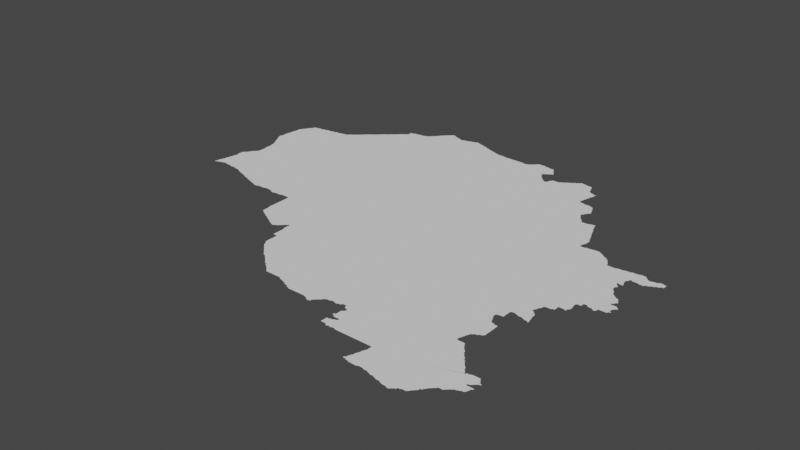 # Source: mosul.blend  (saved by Blender 3.3.6; exported with 4.5.12 LTS)
import bpy
from mathutils import Matrix  # noqa: F401  (used for matrix-valued properties, if any)

bpy.ops.wm.read_factory_settings(use_empty=True)
scene = bpy.context.scene
scene.name = 'Scene'

# ---- collections
col_collection = bpy.data.collections.new('Collection'); scene.collection.children.link(col_collection)

# ---- node groups
ng_auto_smooth = bpy.data.node_groups.new('Auto Smooth', 'GeometryNodeTree')
_s = ng_auto_smooth.interface.new_socket(name='Geometry', in_out='OUTPUT', socket_type='NodeSocketGeometry')
_s = ng_auto_smooth.interface.new_socket(name='Geometry', in_out='INPUT', socket_type='NodeSocketGeometry')
_s = ng_auto_smooth.interface.new_socket(name='Angle', in_out='INPUT', socket_type='NodeSocketFloat')
_s.subtype = 'ANGLE'
_s.min_value = 0.0
_s.max_value = 3.142
ng_auto_smooth.is_modifier = True
_N = ng_auto_smooth.nodes; _L = ng_auto_smooth.links
n0 = _N.new('NodeGroupOutput'); n0.name = 'Group Output'; n0.location = (480, -100)
n1 = _N.new('NodeGroupInput'); n1.name = 'Group Input'; n1.location = (-420, -300)
n2 = _N.new('NodeGroupInput'); n2.name = 'Group Input.001'; n2.location = (-60, -100)
n3 = _N.new('GeometryNodeSetShadeSmooth'); n3.name = 'Set Shade Smooth'; n3.location = (120, -100)
n3.domain = 'EDGE'
n4 = _N.new('GeometryNodeSetShadeSmooth'); n4.name = 'Set Shade Smooth.001'; n4.location = (300, -100)
n5 = _N.new('GeometryNodeInputMeshEdgeAngle'); n5.name = 'Edge Angle'; n5.location = (-420, -220)
n6 = _N.new('GeometryNodeInputEdgeSmooth'); n6.name = 'Is Edge Smooth'; n6.location = (-60, -160)
n7 = _N.new('GeometryNodeInputShadeSmooth'); n7.name = 'Is Face Smooth'; n7.location = (-240, -340)
n8 = _N.new('FunctionNodeBooleanMath'); n8.name = 'Boolean Math'; n8.location = (-60, -220)
n9 = _N.new('FunctionNodeCompare'); n9.name = 'Compare'; n9.location = (-240, -180)
n9.operation = 'LESS_EQUAL'
_L.new(n5.outputs[0], n9.inputs[0])
_L.new(n4.outputs[0], n0.inputs[0])
_L.new(n1.outputs[1], n9.inputs[1])
_L.new(n9.outputs[0], n8.inputs[0])
_L.new(n7.outputs[0], n8.inputs[1])
_L.new(n2.outputs[0], n3.inputs[0])
_L.new(n6.outputs[0], n3.inputs[1])
_L.new(n3.outputs[0], n4.inputs[0])
_L.new(n8.outputs[0], n3.inputs[2])
n0.is_active_output = True

# ---- world
world_world = bpy.data.worlds.new('World'); scene.world = world_world
world_world.use_nodes = True; world_world.node_tree.nodes.clear()
_N = world_world.node_tree.nodes; _L = world_world.node_tree.links
n0 = _N.new('ShaderNodeOutputWorld'); n0.name = 'World Output'; n0.location = (300, 300)
n1 = _N.new('ShaderNodeBackground'); n1.name = 'Background'; n1.location = (10, 300)
n1.inputs[0].default_value = (0.05088, 0.05088, 0.05088, 1.0)
_L.new(n1.outputs[0], n0.inputs[0])
n0.is_active_output = True
world_world.color = (0.05088, 0.05088, 0.05088)
world_world.use_sun_shadow = False
world_world.sun_shadow_jitter_overblur = 0.0

# ---- meshes
me_mesh = bpy.data.meshes.new('Mesh')
me_mesh.from_pydata([(41.22, 35.11, -6.68e-08), (41.22, 35.13, -5.327e-08), (41.23, 35.11, -8.48e-08), (41.23, 35.13, -9.77e-08), (41.23, 35.17, -1.027e-07), (41.24, 35.19, -8.157e-08), (41.25, 35.12, -6.972e-08), (41.23, 35.15, -1.125e-07), (41.26, 35.12, -4.162e-08), (41.27, 35.13, -9.339e-08), (41.24, 35.21, -6.049e-08), (41.25, 35.21, -9.926e-08), (41.25, 35.23, -9.241e-08), (41.25, 35.25, -8.874e-08), (41.26, 35.29, -6.784e-08), (41.26, 35.3, -4.162e-08), (41.26, 35.45, -4.162e-08), (41.36, 35.27, -9.988e-08), (41.26, 35.27, -9.275e-08), (41.27, 35.31, -9.349e-08), (41.27, 35.33, -9.181e-08), (41.27, 35.35, -9.444e-08), (41.28, 35.37, -9.143e-08), (41.28, 35.39, -7.425e-08), (41.27, 35.41, -8.564e-08), (41.27, 35.43, -8.934e-08), (41.27, 35.45, -8.802e-08), (41.27, 35.45, -8.679e-08), (41.27, 35.47, -9.018e-08), (41.28, 35.48, -3.329e-08), (41.26, 36.06, -6.237e-08), (41.26, 36.07, -7.138e-08), (41.26, 36.09, -4.786e-08), (41.28, 36.02, -4.162e-08), (41.27, 36.03, -8.731e-08), (41.27, 36.05, -9.317e-08), (41.27, 36.11, -9.309e-08), (41.27, 36.19, -9.147e-08), (41.28, 36.21, -8.359e-08), (41.28, 36.23, -7.816e-08), (41.28, 36.27, -4.756e-08), (41.29, 35.13, -8.723e-08), (41.31, 35.14, -8.016e-08), (41.33, 35.14, -5.327e-08), (41.33, 35.15, -9.878e-08), (41.35, 35.15, -9.175e-08), (41.37, 35.14, -4.661e-08), (41.37, 35.15, -9.692e-08), (41.39, 35.14, -6.73e-08), (41.41, 35.14, -8.571e-08), (41.43, 35.14, -9.373e-08), (41.45, 35.13, -9.299e-08), (41.49, 35.13, -9.165e-08), (41.51, 35.13, -9.531e-08), (41.53, 35.12, -4.786e-08), (41.53, 35.13, -9.926e-08), (41.55, 35.12, -7.938e-08), (41.57, 35.12, -8.334e-08), (41.59, 35.11, -9.299e-08), (41.29, 35.49, -8.587e-08), (41.3, 35.5, -7.277e-08), (41.31, 35.51, -9.294e-08), (41.33, 35.53, -9.531e-08), (41.39, 35.61, -9.976e-08), (41.32, 35.53, -7.025e-08), (41.33, 35.55, -7.991e-08), (41.34, 35.56, -4.162e-08), (41.35, 35.57, -9.413e-08), (41.36, 35.58, -6.193e-08), (41.37, 35.59, -9.492e-08), (41.38, 35.61, -7.192e-08), (41.38, 35.71, -6.828e-08), (41.38, 35.73, -5.427e-08), (41.38, 35.75, -7.491e-08), (41.38, 35.77, -8.451e-08), (41.38, 35.79, -9.669e-08), (41.38, 35.81, -8.74e-08), (41.37, 35.83, -8.721e-08), (41.39, 35.63, -9.711e-08), (41.39, 35.65, -9.404e-08), (41.39, 35.67, -9.215e-08), (41.39, 35.69, -9.364e-08), (41.39, 35.71, -9.77e-08), (41.3, 35.98, -4.162e-08), (41.3, 35.99, -7.6e-08), (41.29, 36.01, -9.11e-08), (41.27, 36.09, -9.939e-08), (41.32, 35.94, -3.329e-08), (41.32, 35.95, -8.683e-08), (41.31, 35.97, -8.945e-08), (41.34, 35.91, -7.058e-08), (41.33, 35.93, -8.74e-08), (41.36, 35.87, -8.866e-08), (41.35, 35.89, -8.761e-08), (41.35, 35.91, -9.926e-08), (41.37, 35.85, -9.183e-08), (41.37, 35.87, -9.699e-08), (41.28, 36.25, -8.795e-08), (41.29, 36.27, -9.951e-08), (41.29, 36.29, -9.224e-08), (41.29, 36.33, -9.156e-08), (41.29, 36.35, -8.738e-08), (41.3, 36.37, -6.95e-08), (41.31, 36.37, -9.528e-08), (41.31, 36.39, -8.144e-08), (41.32, 36.4, -4.217e-08), (41.33, 36.41, -8.683e-08), (41.34, 36.43, -7.01e-08), (41.35, 36.43, -9.76e-08), (41.35, 36.45, -8.282e-08), (41.36, 36.46, -4.412e-08), (41.4, 36.41, -9.988e-08), (41.37, 36.47, -9.182e-08), (41.39, 36.49, -9.642e-08), (41.64, 36.43, -9.988e-08), (41.38, 36.49, -6.869e-08), (41.39, 36.51, -8.282e-08), (41.4, 36.52, -8.435e-08), (41.41, 36.52, -7.14e-08), (41.43, 36.52, -8.862e-08), (41.45, 36.53, -8.788e-08), (41.47, 36.53, -8.963e-08), (41.49, 36.53, -9.759e-08), (41.51, 36.53, -9.77e-08), (41.51, 36.54, -4.717e-08), (41.53, 36.54, -7.14e-08), (41.55, 36.54, -8.359e-08), (41.57, 36.55, -8.788e-08), (41.59, 36.55, -8.963e-08), (41.61, 35.1, -6.564e-08), (41.61, 35.11, -9.395e-08), (41.63, 35.09, -8.49e-08), (41.66, 35.08, -4.162e-08), (41.65, 35.09, -9.819e-08), (41.67, 35.08, -8.017e-08), (41.69, 35.07, -8.694e-08), (41.72, 35.06, -4.528e-08), (41.71, 35.07, -9.33e-08), (41.73, 35.06, -7.88e-08), (41.75, 35.05, -9.217e-08), (42.48, 35.7, -9.286e-08), (41.77, 35.04, -5.693e-08), (41.77, 35.05, -9.687e-08), (41.79, 35.03, -9.027e-08), (41.81, 35.03, -8.99e-08), (41.83, 35.02, -6.68e-08), (41.83, 35.03, -9.828e-08), (41.85, 35.01, -8.565e-08), (41.88, 35.0, -4.162e-08), (41.87, 35.01, -9.874e-08), (41.89, 35.0, -9.39e-08), (41.91, 34.99, -9.135e-08), (41.61, 36.55, -9.575e-08), (41.63, 36.55, -9.77e-08), (41.63, 36.56, -4.717e-08), (41.65, 36.56, -7.14e-08), (41.67, 36.56, -8.359e-08), (41.69, 36.57, -9.177e-08), (41.71, 36.57, -8.963e-08), (41.73, 36.57, -9.228e-08), (41.75, 36.57, -9.77e-08), (41.75, 36.58, -4.717e-08), (41.77, 36.58, -7.782e-08), (41.79, 36.58, -8.359e-08), (41.81, 36.59, -8.788e-08), (41.83, 36.59, -9.296e-08), (41.84, 36.6, -7.339e-08), (41.85, 36.61, -8.5e-08), (41.86, 36.62, -3.329e-08), (41.87, 36.63, -9.174e-08), (41.89, 36.63, -9.926e-08), (41.89, 36.65, -7.698e-08), (41.91, 36.65, -9.76e-08), (41.91, 36.66, -7.391e-08), (41.94, 34.98, -5.375e-08), (41.93, 34.99, -9.597e-08), (41.95, 34.98, -8.599e-08), (41.97, 34.97, -9.252e-08), (41.99, 34.96, -5.993e-08), (41.99, 34.97, -9.848e-08), (42.01, 34.96, -7.816e-08), (42.05, 34.97, -1.006e-07), (42.03, 34.96, -6.48e-08), (42.04, 34.96, -4.578e-08), (42.07, 34.97, -9.306e-08), (42.11, 34.97, -8.902e-08), (42.13, 34.97, -8.647e-08), (42.15, 34.98, -8.164e-08), (42.17, 34.98, -7.997e-08), (42.19, 34.98, -6.81e-08), (42.21, 34.98, -9.317e-08), (42.23, 34.97, -8.953e-08), (41.93, 36.67, -9.47e-08), (41.93, 36.68, -6.796e-08), (41.95, 36.69, -9.399e-08), (41.96, 36.7, -6.023e-08), (41.97, 36.71, -9.083e-08), (41.98, 36.72, -7.286e-08), (41.99, 36.73, -8.791e-08), (42.0, 36.74, -4.217e-08), (42.03, 36.77, -7.894e-08), (42.01, 36.75, -9.879e-08), (42.05, 36.77, -9.926e-08), (42.05, 36.79, -7.382e-08), (42.07, 36.79, -9.523e-08), (42.08, 36.81, -7.135e-08), (42.09, 36.81, -9.492e-08), (42.1, 36.82, -6.703e-08), (42.11, 36.83, -9.282e-08), (42.12, 36.84, -6.326e-08), (42.13, 36.85, -8.928e-08), (42.14, 36.86, -5.527e-08), (42.15, 36.87, -8.5e-08), (42.16, 36.88, -3.329e-08), (42.17, 36.89, -8.094e-08), (42.19, 36.89, -9.926e-08), (42.19, 36.91, -7.698e-08), (42.21, 36.91, -9.847e-08), (42.21, 36.92, -7.391e-08), (42.23, 36.94, -6.796e-08), (42.5, 34.68, -4.162e-08), (42.5, 34.95, -7.459e-08), (42.51, 34.59, -8.435e-08), (42.51, 34.61, -9.364e-08), (42.51, 34.67, -9.53e-08), (42.53, 34.58, -7.068e-08), (42.53, 34.59, -9.827e-08), (42.55, 34.57, -8.684e-08), (42.25, 34.96, -6.904e-08), (42.25, 34.97, -9.673e-08), (42.27, 34.95, -8.694e-08), (42.29, 34.95, -8.99e-08), (42.31, 34.96, -9.166e-08), (42.33, 34.96, -8.723e-08), (42.35, 34.96, -7.583e-08), (42.39, 34.96, -4.756e-08), (42.39, 34.97, -9.848e-08), (42.41, 34.97, -9.276e-08), (42.43, 34.97, -9.275e-08), (42.45, 34.97, -9.058e-08), (42.47, 34.97, -8.928e-08), (42.49, 34.97, -9.106e-08), (42.23, 36.93, -9.608e-08), (42.25, 36.95, -9.399e-08), (42.26, 36.96, -6.023e-08), (42.27, 36.97, -9.083e-08), (42.28, 36.98, -5.327e-08), (42.29, 36.99, -8.791e-08), (42.3, 37.0, -4.217e-08), (42.31, 37.01, -8.368e-08), (42.32, 37.02, -6.054e-08), (42.33, 37.03, -7.894e-08), (42.35, 37.03, -9.926e-08), (42.35, 37.05, -7.382e-08), (42.37, 37.05, -9.848e-08), (42.37, 37.07, -9.581e-08), (42.37, 37.09, -9.364e-08), (42.37, 37.11, -8.559e-08), (42.39, 37.11, -9.526e-08), (42.41, 37.11, -9.926e-08), (42.45, 37.12, -8.961e-08), (42.49, 37.13, -9.883e-08), (42.51, 37.13, -9.388e-08), (42.41, 37.12, -4.735e-08), (42.43, 37.12, -7.454e-08), (42.53, 37.13, -9.458e-08), (42.54, 37.14, -4.162e-08), (42.55, 37.14, -6.924e-08), (42.57, 34.56, -7.753e-08), (42.6, 34.54, -4.412e-08), (42.59, 34.55, -1.225e-07), (42.61, 34.53, -8.641e-08), (42.64, 34.52, -5.28e-08), (42.63, 34.53, -9.419e-08), (42.65, 34.51, -8.848e-08), (42.67, 34.5, -6.409e-08), (42.67, 34.51, -9.176e-08), (42.69, 34.49, -8.536e-08), (42.71, 34.48, -8.343e-08), (42.71, 34.49, -9.848e-08), (42.73, 34.47, -9.146e-08), (42.75, 34.46, -7.803e-08), (42.78, 34.44, -4.162e-08), (42.77, 34.45, -9.095e-08), (42.79, 34.44, -7.713e-08), (42.83, 34.45, -1.046e-07), (42.81, 34.43, -8.909e-08), (42.83, 34.44, -7.166e-08), (42.85, 34.45, -7.073e-08), (42.86, 34.46, -3.329e-08), (42.87, 34.47, -8.403e-08), (42.89, 34.49, -8.875e-08), (42.57, 37.15, -7.787e-08), (42.59, 37.15, -9.292e-08), (42.59, 37.17, -7.468e-08), (42.61, 37.17, -9.76e-08), (42.61, 37.19, -7.55e-08), (42.63, 37.19, -9.571e-08), (42.63, 37.21, -7.732e-08), (42.65, 37.21, -9.926e-08), (42.65, 37.23, -7.732e-08), (42.67, 37.23, -9.425e-08), (42.67, 37.25, -7.948e-08), (42.69, 37.27, -8.161e-08), (42.7, 37.28, -3.329e-08), (42.71, 37.29, -9.076e-08), (42.72, 37.3, -3.329e-08), (42.73, 37.31, -8.403e-08), (42.74, 37.32, -4.217e-08), (42.75, 37.33, -8.602e-08), (42.76, 37.34, -4.217e-08), (42.78, 37.36, -4.217e-08), (42.89, 37.33, -1.064e-07), (42.77, 37.35, -9.786e-08), (42.79, 37.37, -8.569e-08), (42.81, 37.37, -8.45e-08), (42.85, 37.35, -9.28e-08), (42.83, 37.35, -9.848e-08), (42.83, 37.36, -6.3e-08), (42.88, 37.34, -7.223e-08), (42.87, 37.34, -8.025e-08), (43.02, 34.14, -4.412e-08), (43.01, 34.15, -8.406e-08), (43.01, 34.17, -9.174e-08), (43.01, 34.19, -9.275e-08), (43.01, 34.21, -9.783e-08), (43.01, 34.23, -9.352e-08), (43.04, 34.1, -6.402e-08), (43.04, 34.11, -7.485e-08), (43.03, 34.13, -9.196e-08), (43.06, 34.08, -6.646e-08), (43.05, 34.09, -8.161e-08), (43.08, 34.06, -4.217e-08), (43.07, 34.07, -8.469e-08), (43.1, 34.04, -7.197e-08), (43.09, 34.05, -8.602e-08), (43.12, 34.02, -7.643e-08), (43.11, 34.03, -9.735e-08), (43.14, 34.0, -5.28e-08), (43.13, 34.01, -9.916e-08), (43.16, 33.98, -4.217e-08), (43.15, 33.99, -9.45e-08), (43.18, 33.96, -6.521e-08), (43.17, 33.97, -8.551e-08), (43.19, 33.95, -7.814e-08), (42.88, 34.48, -4.217e-08), (42.9, 34.5, -7.751e-08), (42.91, 34.51, -9.317e-08), (42.93, 34.52, -6.973e-08), (42.93, 34.53, -9.677e-08), (42.96, 34.3, -4.426e-08), (42.96, 34.31, -7.454e-08), (42.96, 34.33, -8.871e-08), (42.96, 34.37, -8.334e-08), (42.96, 34.39, -8.898e-08), (42.96, 34.43, -8.74e-08), (42.95, 34.45, -9.18e-08), (42.95, 34.47, -9.289e-08), (42.95, 34.49, -8.99e-08), (42.95, 34.51, -8.975e-08), (42.95, 34.53, -9.328e-08), (43.18, 34.36, -9.988e-08), (42.99, 34.3, -4.994e-08), (43.01, 34.29, -9.388e-08), (42.91, 37.33, -8.694e-08), (42.94, 37.32, -8.115e-08), (42.93, 37.32, -7.142e-08), (42.94, 37.31, -9.21e-08), (42.96, 37.31, -9.114e-08), (42.96, 37.32, -4.162e-08), (42.97, 37.32, -7.92e-08), (42.99, 37.33, -8.979e-08), (43.01, 37.33, -9.393e-08), (43.03, 37.33, -9.926e-08), (43.03, 37.34, -5.916e-08), (43.05, 37.34, -8.69e-08), (43.09, 37.35, -9.632e-08), (43.07, 37.35, -8.894e-08), (43.1, 37.36, -5.375e-08), (43.11, 37.36, -9.334e-08), (43.13, 37.37, -8.751e-08), (43.15, 37.37, -8.983e-08), (43.17, 37.36, -8.02e-08), (43.19, 37.35, -9.517e-08), (43.18, 37.36, -5.438e-08), (43.24, 33.92, -6.597e-08), (43.26, 33.9, -6.126e-08), (43.25, 33.91, -9.069e-08), (43.28, 33.88, -7.16e-08), (43.27, 33.89, -9.033e-08), (43.29, 33.87, -7.304e-08), (43.31, 33.85, -7.948e-08), (43.33, 33.83, -7.382e-08), (43.33, 33.85, -9.591e-08), (43.35, 33.82, -7.132e-08), (43.35, 33.83, -9.677e-08), (43.38, 33.8, -8.78e-08), (43.37, 33.81, -9.368e-08), (43.4, 33.78, -5.327e-08), (43.39, 33.79, -9.083e-08), (43.42, 33.76, -4.162e-08), (43.41, 33.77, -8.743e-08), (43.43, 33.75, -8.621e-08), (43.45, 33.75, -9.168e-08), (43.57, 33.75, -8.989e-08), (43.21, 33.94, -7.391e-08), (43.21, 33.95, -9.912e-08), (43.23, 33.93, -9.587e-08), (43.21, 37.35, -8.777e-08), (43.24, 37.34, -7.082e-08), (43.23, 37.34, -7.513e-08), (43.25, 37.33, -9.339e-08), (43.27, 37.33, -8.667e-08), (43.31, 37.31, -9.662e-08), (43.3, 37.32, -6.458e-08), (43.29, 37.32, -6.825e-08), (43.35, 37.29, -9.804e-08), (43.35, 37.3, -7.558e-08), (43.37, 37.29, -9.089e-08), (43.39, 37.28, -8.152e-08), (43.41, 37.27, -9.681e-08), (43.41, 37.28, -5.845e-08), (43.43, 37.27, -8.579e-08), (43.45, 37.26, -7.88e-08), (43.47, 37.25, -9.518e-08), (43.46, 37.26, -4.528e-08), (43.51, 37.24, -9.416e-08), (43.49, 37.25, -8.694e-08), (43.59, 33.75, -9.271e-08), (43.61, 33.74, -6.3e-08), (43.61, 33.75, -9.848e-08), (43.63, 33.73, -8.529e-08), (43.66, 33.72, -4.412e-08), (43.65, 33.73, -9.753e-08), (43.67, 33.72, -8.025e-08), (43.69, 33.71, -8.953e-08), (43.71, 33.7, -6.733e-08), (43.71, 33.71, -9.607e-08), (43.73, 33.69, -8.723e-08), (43.76, 33.68, -5.951e-08), (43.75, 33.69, -9.603e-08), (44.19, 34.01, -9.988e-08), (43.77, 33.67, -8.734e-08), (43.8, 33.66, -6.397e-08), (43.79, 33.67, -9.221e-08), (43.99, 33.66, -8.84e-08), (43.53, 37.24, -8.899e-08), (43.55, 37.24, -6.712e-08), (43.6, 37.24, -4.708e-08), (43.61, 37.23, -9.437e-08), (43.65, 37.23, -9.539e-08), (43.67, 37.23, -9.215e-08), (43.69, 37.23, -9.275e-08), (43.71, 37.23, -9.275e-08), (43.73, 37.23, -9.128e-08), (43.95, 37.18, -9.988e-08), (43.75, 37.23, -9.434e-08), (43.77, 37.23, -9.156e-08), (43.79, 37.23, -9.018e-08), (43.81, 37.23, -9.241e-08), (44.03, 33.65, -9.917e-08), (44.01, 33.65, -7.877e-08), (44.03, 33.64, -6.95e-08), (44.06, 33.62, -4.162e-08), (44.05, 33.63, -8.978e-08), (44.06, 33.62, -4.162e-08), (44.07, 33.63, -1.164e-07), (44.09, 33.65, -8.289e-08), (44.09, 33.63, -7.741e-08), (44.09, 33.64, -7.741e-08), (44.09, 33.63, -4.162e-08), (44.09, 33.63, -3.329e-08), (44.08, 33.63, -4.439e-08), (44.1, 33.66, -4.162e-08), (44.11, 33.67, -8.791e-08), (44.12, 33.68, -6.326e-08), (44.13, 33.69, -9.306e-08), (44.15, 33.7, -7.025e-08), (44.15, 33.71, -9.597e-08), (44.1, 36.98, -9.988e-08), (44.19, 37.07, -9.829e-08), (43.85, 37.23, -8.99e-08), (43.87, 37.22, -8.606e-08), (43.91, 37.23, -8.529e-08), (43.93, 37.23, -9.466e-08), (43.93, 37.24, -7.166e-08), (43.95, 37.25, -9.492e-08), (43.96, 37.26, -6.354e-08), (43.97, 37.27, -9.031e-08), (43.98, 37.28, -5.327e-08), (43.99, 37.29, -8.616e-08), (44.01, 37.31, -7.948e-08), (44.03, 37.31, -9.707e-08), (44.03, 37.31, -9.427e-08), (44.03, 37.32, -4.578e-08), (44.03, 37.32, -4.439e-08), (44.05, 37.31, -9.241e-08), (44.07, 37.31, -9.094e-08), (44.09, 37.31, -8.707e-08), (44.11, 37.3, -9.33e-08), (44.13, 37.3, -7.14e-08), (44.15, 37.29, -9.834e-08), (44.15, 37.3, -4.717e-08), (44.38, 33.45, -4.162e-08), (44.38, 33.45, -3.329e-08), (44.4, 33.45, -9.759e-08), (44.39, 33.45, -8.802e-08), (44.39, 33.47, -9.364e-08), (44.39, 33.49, -9.881e-08), (44.39, 33.51, -9.174e-08), (44.39, 33.52, -5.327e-08), (44.39, 33.59, -8.061e-08), (44.41, 33.45, -9.512e-08), (44.41, 33.52, -7.852e-08), (44.42, 33.57, -6.712e-08), (44.41, 33.59, -9.597e-08), (44.43, 33.45, -9.486e-08), (44.43, 33.53, -8.707e-08), (44.43, 33.57, -1.017e-07), (44.46, 33.43, -6.049e-08), (44.45, 33.45, -9.15e-08), (44.45, 33.53, -9.106e-08), (44.46, 33.54, -3.329e-08), (44.45, 33.57, -9.018e-08), (44.47, 33.43, -8.684e-08), (44.47, 33.54, -7.753e-08), (44.47, 33.57, -8.788e-08), (44.16, 33.72, -5.375e-08), (44.17, 33.73, -8.176e-08), (44.19, 33.74, -8.658e-08), (44.21, 33.74, -8.769e-08), (44.23, 33.74, -5.76e-08), (44.23, 33.75, -9.848e-08), (44.25, 33.75, -9.202e-08), (44.28, 33.74, -3.329e-08), (44.27, 33.75, -9.269e-08), (44.29, 33.74, -5.716e-08), (44.3, 33.74, -4.162e-08), (44.31, 33.75, -9.208e-08), (44.33, 33.75, -8.092e-08), (44.34, 33.76, -5.438e-08), (44.35, 33.77, -9.643e-08), (44.37, 33.77, -9.588e-08), (44.39, 33.61, -8.253e-08), (44.4, 33.74, -6.538e-08), (44.39, 33.75, -9.021e-08), (44.39, 33.77, -9.527e-08), (44.41, 33.61, -9.682e-08), (44.41, 33.63, -9.228e-08), (44.41, 33.65, -9.364e-08), (44.41, 33.67, -9.364e-08), (44.41, 33.68, -7.76e-08), (44.41, 33.73, -8.565e-08), (44.67, 33.77, -9.988e-08), (44.44, 33.71, -9.028e-08), (44.43, 33.73, -9.443e-08), (44.43, 33.69, -9.489e-08), (44.66, 36.94, -9.988e-08), (44.17, 37.1, -9.293e-08), (44.17, 37.11, -8.761e-08), (44.21, 37.05, -9.032e-08), (44.19, 37.09, -8.282e-08), (44.18, 37.1, -4.412e-08), (44.18, 37.12, -5.28e-08), (44.2, 37.07, -6.95e-08), (44.25, 37.01, -9.539e-08), (44.24, 37.02, -7.021e-08), (44.23, 37.03, -8.088e-08), (44.22, 37.04, -4.162e-08), (44.29, 36.97, -9.94e-08), (44.27, 36.99, -9.41e-08), (44.26, 37.0, -6.326e-08), (44.29, 36.98, -7.283e-08), (44.31, 36.97, -9.472e-08), (44.32, 36.99, -7.311e-08), (44.33, 36.99, -9.669e-08), (44.33, 37.01, -8.737e-08), (44.34, 37.03, -6.249e-08), (44.35, 37.03, -9.681e-08), (44.35, 37.05, -8.061e-08), (44.37, 37.05, -9.325e-08), (44.41, 37.05, -9.89e-08), (44.43, 37.05, -9.294e-08), (44.44, 37.06, -4.412e-08), (44.45, 37.07, -8.522e-08), (44.47, 37.07, -9.848e-08), (44.47, 37.08, -7.166e-08), (44.17, 37.29, -9.215e-08), (44.19, 37.13, -9.306e-08), (44.23, 37.25, -9.678e-08), (44.19, 37.29, -9.127e-08), (44.21, 37.14, -7.311e-08), (44.21, 37.15, -9.926e-08), (44.22, 37.27, -8.358e-08), (44.21, 37.29, -8.268e-08), (44.23, 37.15, -8.113e-08), (44.22, 37.28, -3.329e-08), (44.24, 37.16, -5.868e-08), (44.25, 37.17, -9.41e-08), (44.25, 37.21, -1.004e-07), (44.25, 37.23, -8.566e-08), (44.24, 37.24, -5.868e-08), (44.27, 37.18, -7.46e-08), (44.27, 37.19, -9.223e-08), (44.26, 37.21, -7.311e-08), (44.28, 37.18, -3.329e-08), (44.28, 37.18, -4.395e-08), (44.49, 33.44, -6.738e-08), (44.56, 33.59, -9.988e-08), (44.49, 33.55, -9.876e-08), (44.49, 33.57, -9.4e-08), (44.51, 33.43, -8.87e-08), (44.53, 33.44, -8.334e-08), (44.55, 33.44, -7.547e-08), (44.57, 33.43, -8.523e-08), (44.59, 33.43, -9.613e-08), (44.81, 33.43, -8.99e-08), (44.62, 35.04, -8.759e-08), (45.43, 35.7, -9.988e-08), (45.14, 36.13, -9.988e-08), (44.89, 36.57, -9.988e-08), (44.49, 37.09, -9.173e-08), (44.5, 37.1, -5.527e-08), (44.51, 37.11, -8.269e-08), (44.53, 37.11, -9.694e-08), (44.77, 37.13, -9.913e-08), (44.78, 37.11, -9.398e-08), (44.79, 37.07, -9.32e-08), (44.8, 37.06, -7.202e-08), (44.79, 37.09, -8.738e-08), (44.53, 37.12, -7.166e-08), (44.55, 37.13, -9.21e-08), (44.56, 37.14, -5.527e-08), (44.57, 37.15, -8.269e-08), (44.59, 37.15, -9.848e-08), (44.59, 37.16, -7.166e-08), (44.61, 37.17, -9.687e-08), (44.62, 37.18, -7.494e-08), (44.63, 37.19, -8.147e-08), (44.65, 37.18, -8.515e-08), (44.69, 37.17, -9.678e-08), (44.67, 37.18, -6.784e-08), (44.69, 37.18, -4.661e-08), (44.71, 37.17, -9.104e-08), (44.73, 37.17, -8.975e-08), (44.76, 37.16, -7.886e-08), (44.75, 37.17, -8.685e-08), (44.77, 37.15, -8.49e-08), (44.78, 37.12, -3.329e-08), (44.89, 33.17, -7.945e-08), (44.9, 33.19, -7.311e-08), (44.91, 33.17, -9.104e-08), (44.91, 33.19, -9.6e-08), (44.91, 33.21, -8.761e-08), (44.92, 33.23, -6.825e-08), (44.93, 33.16, -5.76e-08), (44.93, 33.17, -9.848e-08), (44.92, 33.24, -5.954e-08), (44.93, 33.25, -9.136e-08), (44.93, 33.27, -8.597e-08), (44.95, 33.16, -8.016e-08), (45.01, 33.15, -1.059e-07), (44.97, 33.15, -8.768e-08), (44.99, 33.15, -9.104e-08), (45.03, 33.15, -9.094e-08), (45.05, 33.15, -8.768e-08), (45.07, 33.16, -9.449e-08), (45.09, 33.16, -7.816e-08), (45.11, 33.16, -7.708e-08), (44.83, 33.43, -9.304e-08), (44.85, 33.43, -9.156e-08), (45.25, 33.43, -1.009e-07), (44.94, 33.29, -6.972e-08), (44.94, 33.3, -3.329e-08), (44.95, 33.31, -9.439e-08), (44.95, 33.33, -8.738e-08), (44.96, 33.35, -7.142e-08), (44.96, 33.36, -4.162e-08), (44.95, 33.43, -9.156e-08), (44.97, 33.37, -9.705e-08), (44.97, 33.39, -9.144e-08), (44.97, 33.41, -9.517e-08), (44.97, 33.43, -9.402e-08), (45.28, 34.31, -9.988e-08), (45.03, 36.49, -9.972e-08), (45.05, 36.47, -9.141e-08), (45.09, 36.41, -9.968e-08), (45.07, 36.45, -8.695e-08), (45.06, 36.46, -6.326e-08), (45.09, 36.43, -7.935e-08), (45.08, 36.44, -3.329e-08), (45.11, 36.41, -7.94e-08), (44.85, 36.79, -8.936e-08), (44.87, 36.78, -8.089e-08), (44.89, 36.78, -7.329e-08), (44.91, 36.77, -9.614e-08), (44.9, 36.78, -4.578e-08), (44.93, 36.77, -9.089e-08), (44.95, 36.77, -9.635e-08), (44.97, 36.77, -8.9e-08), (45.03, 36.51, -9.557e-08), (45.03, 36.59, -9.813e-08), (45.01, 36.75, -9.787e-08), (44.99, 36.76, -7.759e-08), (45.02, 36.52, -7.038e-08), (45.01, 36.53, -8.959e-08), (45.01, 36.55, -9.223e-08), (45.01, 36.76, -6.049e-08), (45.02, 36.56, -5.868e-08), (45.03, 36.57, -8.536e-08), (45.05, 36.69, -8.939e-08), (45.03, 36.71, -9.681e-08), (45.03, 36.73, -8.777e-08), (45.02, 36.75, -6.904e-08), (45.04, 36.49, -7.295e-08), (45.04, 36.59, -7.311e-08), (45.05, 36.61, -9.21e-08), (45.06, 36.66, -9.192e-08), (45.05, 36.67, -9.419e-08), (45.04, 36.71, -6.084e-08), (45.06, 36.62, -5.527e-08), (45.07, 36.63, -8.282e-08), (45.06, 36.65, -8.152e-08), (44.81, 37.05, -8.446e-08), (44.83, 37.04, -7.056e-08), (44.84, 36.81, -7.658e-08), (44.85, 36.83, -8.639e-08), (44.85, 36.85, -9.073e-08), (44.85, 36.87, -9.77e-08), (44.89, 36.99, -9.754e-08), (44.85, 37.03, -9.313e-08), (44.84, 37.04, -3.329e-08), (44.86, 36.87, -7.172e-08), (44.86, 36.89, -7.937e-08), (44.87, 36.91, -8.768e-08), (44.87, 36.93, -9.104e-08), (44.87, 36.95, -9.926e-08), (44.89, 37.02, -7.992e-08), (44.88, 36.95, -6.91e-08), (44.89, 37.01, -9.257e-08), (44.9, 37.02, -3.329e-08), (45.13, 33.15, -9.017e-08), (45.15, 33.15, -9.774e-08), (45.18, 33.14, -4.578e-08), (45.17, 33.15, -9.525e-08), (45.19, 33.14, -8.197e-08), (45.21, 33.13, -8.564e-08), (45.23, 33.13, -9.002e-08), (45.26, 33.12, -4.578e-08), (45.25, 33.13, -9.525e-08), (45.27, 33.12, -8.494e-08), (45.29, 33.11, -8.564e-08), (45.31, 33.11, -9.331e-08), (45.34, 33.1, -4.578e-08), (45.33, 33.11, -9.525e-08), (45.35, 33.1, -7.425e-08), (45.37, 33.09, -9.721e-08), (45.5, 33.25, -9.988e-08), (45.39, 33.09, -9.002e-08), (45.42, 33.08, -4.578e-08), (45.41, 33.09, -9.833e-08), (45.43, 33.08, -7.794e-08), (45.34, 33.93, -9.988e-08), (45.53, 33.91, -9.988e-08), (45.43, 33.97, -9.284e-08), (45.43, 33.99, -9.268e-08), (45.43, 33.95, -9.094e-08), (45.43, 33.96, -8.477e-08), (45.43, 33.95, -8.313e-08), (45.43, 33.96, -3.329e-08), (45.44, 33.95, -7.491e-08), (45.46, 34.07, -9.373e-08), (45.76, 35.13, -9.481e-08), (45.35, 35.97, -9.979e-08), (45.35, 35.99, -9.489e-08), (45.35, 36.15, -9.637e-08), (45.35, 36.01, -9.692e-08), (45.35, 36.13, -9.681e-08), (45.37, 35.97, -9.159e-08), (45.36, 36.02, -4.606e-08), (45.36, 36.03, -7.658e-08), (45.37, 36.05, -8.639e-08), (45.37, 36.07, -9.039e-08), (45.37, 36.09, -9.104e-08), (45.37, 36.11, -8.362e-08), (45.36, 36.13, -5.693e-08), (45.39, 35.97, -9.253e-08), (45.41, 35.97, -9.692e-08), (45.41, 35.98, -6.065e-08), (45.13, 36.41, -8.674e-08), (45.15, 36.41, -9.705e-08), (45.25, 36.39, -1.017e-07), (45.17, 36.41, -9.447e-08), (45.18, 36.42, -4.439e-08), (45.19, 36.42, -7.553e-08), (45.23, 36.43, -9.015e-08), (45.28, 36.33, -9.257e-08), (45.27, 36.33, -9.757e-08), (45.26, 36.38, -7.163e-08), (45.25, 36.41, -8.498e-08), (45.24, 36.43, -7.169e-08), (45.33, 36.19, -9.783e-08), (45.29, 36.29, -9.37e-08), (45.27, 36.35, -8.914e-08), (45.26, 36.37, -7.955e-08), (45.3, 36.27, -8.294e-08), (45.29, 36.31, -8.565e-08), (45.33, 36.21, -8.878e-08), (45.31, 36.23, -9.848e-08), (45.31, 36.25, -8.872e-08), (45.3, 36.28, -4.439e-08), (45.32, 36.23, -5.993e-08), (45.34, 36.17, -7.616e-08), (45.34, 36.18, -4.162e-08), (45.45, 33.08, -6.597e-08), (45.45, 33.09, -9.587e-08), (45.49, 33.13, -9.907e-08), (45.47, 33.1, -7.166e-08), (45.47, 33.11, -9.76e-08), (45.49, 33.11, -7.382e-08), (45.51, 33.13, -8.238e-08), (45.53, 33.14, -8.884e-08), (45.55, 33.14, -8.545e-08), (45.57, 33.14, -7.325e-08), (45.57, 33.15, -9.681e-08), (45.58, 33.15, -8.351e-08), (45.59, 33.17, -9.317e-08), (45.6, 33.18, -7.73e-08), (45.61, 33.19, -8.94e-08), (45.62, 33.2, -4.217e-08), (45.63, 33.21, -8.346e-08), (45.63, 33.23, -9.926e-08), (45.65, 33.25, -9.349e-08), (45.65, 33.23, -7.627e-08), (45.66, 33.25, -7.132e-08), (45.67, 33.27, -9.317e-08), (45.68, 33.28, -6.326e-08), (45.57, 33.67, -9.988e-08), (45.69, 33.29, -9.53e-08), (45.76, 33.61, -9.959e-08), (45.71, 33.31, -9.27e-08), (45.7, 33.3, -4.217e-08), (45.73, 33.33, -9.27e-08), (45.72, 33.32, -3.329e-08), (45.75, 33.33, -8.92e-08), (45.55, 33.89, -9.705e-08), (45.57, 33.87, -8.919e-08), (45.54, 33.91, -7.132e-08), (45.59, 33.85, -8.882e-08), (45.56, 33.88, -6.326e-08), (45.61, 33.81, -9.47e-08), (45.59, 33.83, -9.848e-08), (45.58, 33.86, -4.162e-08), (45.62, 33.8, -8.272e-08), (45.6, 33.83, -7.391e-08), (45.63, 33.79, -9.067e-08), (45.69, 33.71, -9.77e-08), (45.65, 33.75, -9.513e-08), (45.65, 33.77, -8.382e-08), (45.64, 33.78, -4.412e-08), (45.67, 33.73, -9.677e-08), (45.67, 33.75, -7.627e-08), (45.7, 33.7, -7.598e-08), (45.68, 33.73, -6.796e-08), (45.73, 33.65, -9.487e-08), (45.71, 33.69, -8.67e-08), (45.73, 33.67, -8.043e-08), (45.72, 33.68, -3.329e-08), (45.75, 33.63, -9.492e-08), (45.74, 33.65, -7.166e-08), (45.45, 33.95, -9.156e-08), (45.44, 34.0, -5.375e-08), (45.44, 34.01, -7.955e-08), (45.45, 34.03, -8.942e-08), (45.45, 34.05, -9.603e-08), (45.47, 34.09, -9.236e-08), (45.46, 34.06, -5.375e-08), (45.49, 33.95, -9.156e-08), (45.49, 34.1, -7.311e-08), (45.49, 34.11, -9.926e-08), (45.53, 34.13, -9.961e-08), (45.53, 33.93, -8.419e-08), (45.51, 33.95, -8.299e-08), (45.51, 34.11, -8.761e-08), (45.52, 33.94, -3.329e-08), (45.53, 34.12, -6.748e-08), (45.55, 34.13, -8.533e-08), (45.57, 34.21, -9.438e-08), (45.56, 34.14, -7.466e-08), (45.57, 34.15, -9.056e-08), (45.57, 34.17, -9.275e-08), (45.57, 34.19, -9.275e-08), (45.57, 34.23, -9.158e-08), (45.49, 34.35, -9.64e-08), (45.47, 34.39, -8.932e-08), (45.46, 34.42, -6.955e-08), (45.45, 34.43, -9.234e-08), (45.45, 34.45, -8.092e-08), (45.45, 34.47, -9.162e-08), (45.46, 34.41, -7.67e-08), (45.49, 34.48, -8.397e-08), (45.48, 34.37, -7.142e-08), (45.48, 34.38, -3.329e-08), (45.52, 34.55, -9.443e-08), (45.51, 34.34, -8.061e-08), (45.51, 34.48, -7.981e-08), (45.52, 34.51, -8.481e-08), (45.53, 34.33, -9.926e-08), (45.53, 34.34, -5.69e-08), (45.52, 34.48, -4.162e-08), (45.52, 34.49, -7.491e-08), (45.52, 34.53, -8.324e-08), (45.55, 34.33, -9.503e-08), (45.57, 34.29, -9.295e-08), (45.57, 34.31, -8.99e-08), (45.57, 34.33, -8.304e-08), (45.66, 34.56, -5.375e-08), (45.67, 34.56, -7.937e-08), (45.72, 34.54, -3.329e-08), (45.71, 34.55, -9.151e-08), (45.73, 34.54, -5.29e-08), (45.73, 34.55, -8.674e-08), (45.52, 34.57, -8.517e-08), (45.53, 34.59, -8.851e-08), (45.55, 34.59, -9.286e-08), (45.67, 34.79, -9.924e-08), (45.58, 34.58, -4.162e-08), (45.57, 34.59, -9.384e-08), (45.59, 34.58, -6.972e-08), (45.61, 34.57, -8.48e-08), (45.65, 34.72, -9.527e-08), (45.63, 34.57, -8.914e-08), (45.65, 34.57, -1.023e-07), (45.65, 34.74, -9.676e-08), (45.69, 34.55, -9.817e-08), (45.67, 34.71, -8.597e-08), (45.66, 34.72, -4.217e-08), (45.66, 34.74, -4.439e-08), (45.66, 34.75, -7.581e-08), (45.67, 34.77, -8.914e-08), (45.71, 34.61, -9.405e-08), (45.69, 34.69, -9.201e-08), (45.68, 34.7, -6.326e-08), (45.68, 34.79, -6.792e-08), (45.69, 34.81, -8.498e-08), (45.69, 34.83, -9.827e-08), (45.71, 34.63, -9.215e-08), (45.71, 34.65, -8.897e-08), (45.71, 34.67, -8.721e-08), (45.7, 34.68, -6.873e-08), (45.71, 34.84, -8.441e-08), (45.72, 34.59, -7.575e-08), (45.72, 34.61, -4.661e-08), (45.73, 34.84, -5.114e-08), (45.77, 34.85, -9.686e-08), (45.72, 35.85, -8.176e-08), (45.73, 35.81, -9.562e-08), (45.73, 35.83, -8.737e-08), (45.75, 35.81, -8.027e-08), (45.57, 35.97, -9.982e-08), (45.45, 35.98, -9.111e-08), (45.51, 35.99, -9.218e-08), (45.55, 35.99, -9.348e-08), (45.53, 35.99, -9.038e-08), (45.61, 35.95, -9.535e-08), (45.57, 35.98, -6.516e-08), (45.59, 35.97, -8.092e-08), (45.6, 35.96, -4.217e-08), (45.63, 35.93, -9.681e-08), (45.63, 35.94, -6.95e-08), (45.66, 35.92, -7.177e-08), (45.65, 35.93, -8.238e-08), (45.67, 35.91, -8.966e-08), (45.71, 35.85, -9.635e-08), (45.7, 35.88, -7.571e-08), (45.69, 35.89, -9.419e-08), (45.69, 35.9, -6.973e-08), (45.71, 35.87, -8.462e-08), (45.77, 33.33, -8.314e-08), (45.78, 33.61, -9.918e-08), (45.78, 33.34, -8.267e-08), (45.79, 33.35, -9.083e-08), (45.8, 33.36, -6.633e-08), (45.81, 33.37, -9.508e-08), (45.83, 33.39, -1.012e-07), (45.83, 33.63, -9.857e-08), (45.83, 33.38, -7.491e-08), (45.87, 33.51, -9.613e-08), (45.85, 33.39, -8.958e-08), (45.87, 33.4, -7.799e-08), (45.89, 33.41, -9.718e-08), (45.87, 33.49, -9.51e-08), (45.9, 33.58, -9.988e-08), (45.88, 33.4, -4.528e-08), (45.93, 33.45, -9.884e-08), (45.89, 33.49, -9.45e-08), (45.89, 33.51, -7.814e-08), (45.91, 33.41, -8.244e-08), (45.9, 33.52, -3.329e-08), (45.91, 33.53, -8.616e-08), (45.93, 33.59, -9.269e-08), (45.92, 33.42, -3.329e-08), (45.92, 33.43, -7.277e-08), (45.93, 33.47, -9.848e-08), (45.93, 33.49, -9.275e-08), (45.92, 33.54, -5.868e-08), (45.93, 33.55, -9.306e-08), (45.94, 33.47, -6.3e-08), (45.95, 33.49, -7.677e-08), (45.95, 33.56, -7.025e-08), (45.96, 33.57, -8.334e-08), (45.96, 33.56, -6.326e-08), (45.94, 33.57, -9.739e-08), (45.95, 33.57, -5.868e-08), (45.94, 33.58, -6.126e-08), (45.96, 33.56, -3.329e-08), (45.76, 33.62, -6.293e-08), (45.76, 33.63, -3.329e-08), (45.78, 33.62, -4.578e-08), (45.79, 33.62, -7.555e-08), (45.81, 33.62, -8.808e-08), (45.85, 33.63, -8.963e-08), (45.87, 33.63, -9.241e-08), (45.91, 33.63, -8.942e-08), (45.89, 33.63, -9.501e-08), (45.89, 33.63, -9.073e-08), (45.89, 33.64, -4.439e-08), (45.89, 33.64, -4.439e-08), (45.91, 33.61, -9.587e-08), (45.92, 33.61, -6.796e-08), (45.76, 34.84, -4.439e-08), (45.79, 34.85, -8.601e-08), (45.79, 34.87, -9.362e-08), (45.88, 35.01, -9.788e-08), (45.79, 34.91, -9.328e-08), (45.81, 34.91, -8.639e-08), (45.93, 35.09, -9.386e-08), (45.83, 34.91, -9.439e-08), (45.86, 34.9, -4.606e-08), (45.85, 34.91, -9.692e-08), (45.87, 34.9, -3.329e-08), (45.87, 34.9, -7.255e-08), (45.87, 34.9, -4.994e-08), (45.87, 34.9, -5.993e-08), (45.86, 34.9, -7.491e-08), (45.87, 34.9, -3.329e-08), (45.87, 34.91, -8.872e-08), (45.87, 34.93, -9.807e-08), (45.89, 34.97, -9.129e-08), (45.88, 35.04, -8.075e-08), (45.88, 35.03, -9.628e-08), (45.88, 35.02, -6.64e-08), (45.88, 34.93, -6.3e-08), (45.89, 34.95, -8.341e-08), (45.88, 35.03, -4.162e-08), (45.88, 35.04, -4.162e-08), (45.89, 35.05, -9.36e-08), (45.91, 35.05, -8.963e-08), (45.93, 35.07, -9.467e-08), (45.93, 35.05, -8.199e-08), (45.95, 35.09, -9.089e-08), (45.97, 35.08, -6.459e-08), (45.97, 35.09, -9.926e-08), (45.99, 35.07, -8.875e-08), (46.01, 35.07, -9.386e-08), (46.03, 35.06, -6.459e-08), (46.03, 35.07, -9.926e-08), (46.05, 35.05, -8.655e-08), (46.06, 35.05, -7.783e-08), (46.07, 35.07, -8.934e-08), (46.07, 35.09, -9.712e-08), (46.03, 35.41, -9.883e-08), (46.01, 35.45, -9.732e-08), (45.99, 35.47, -9.819e-08), (45.99, 35.49, -9.246e-08), (45.99, 35.51, -1.006e-07), (46.02, 35.44, -7.031e-08), (46.0, 35.47, -7.195e-08), (46.0, 35.52, -6.703e-08), (46.03, 35.43, -8.147e-08), (46.05, 35.39, -8.678e-08), (46.04, 35.4, -5.771e-08), (46.09, 35.35, -9.64e-08), (46.07, 35.37, -8.978e-08), (46.06, 35.38, -4.217e-08), (45.79, 35.81, -9.381e-08), (45.77, 35.81, -8.721e-08), (45.83, 35.81, -9.862e-08), (46.01, 35.67, -1.062e-07), (45.84, 35.82, -5.589e-08), (45.85, 35.82, -5.427e-08), (45.87, 35.82, -7.588e-08), (45.89, 35.82, -8.359e-08), (45.92, 35.83, -8.917e-08), (45.99, 35.55, -9.693e-08), (45.97, 35.57, -9.76e-08), (45.97, 35.58, -4.994e-08), (45.97, 35.58, -3.329e-08), (45.98, 35.58, -3.329e-08), (45.98, 35.58, -4.994e-08), (45.97, 35.58, -8.99e-08), (45.97, 35.59, -8.99e-08), (45.98, 35.59, -8.99e-08), (45.98, 35.56, -7.969e-08), (45.98, 35.57, -4.412e-08), (45.99, 35.56, -3.329e-08), (46.0, 35.58, -3.329e-08), (45.99, 35.59, -9.257e-08), (45.99, 35.84, -6.585e-08), (46.01, 35.53, -8.269e-08), (46.0, 35.54, -5.327e-08), (46.01, 35.58, -6.187e-08), (46.03, 35.59, -9.709e-08), (46.02, 35.61, -7.966e-08), (46.01, 35.63, -9.151e-08), (46.01, 35.65, -8.777e-08), (46.03, 35.71, -9.789e-08), (45.97, 35.83, -1.011e-07), (46.03, 35.84, -9.056e-08), (46.03, 35.58, -4.994e-08), (46.03, 35.57, -3.329e-08), (46.03, 35.58, -7.491e-08), (46.03, 35.58, -7.658e-08), (46.02, 35.62, -3.329e-08), (46.02, 35.68, -5.771e-08), (46.03, 35.69, -8.49e-08), (46.05, 35.7, -4.661e-08), (46.05, 35.71, -9.73e-08), (46.07, 35.7, -9.134e-08), (45.98, 35.84, -3.329e-08), (46.01, 35.84, -7.708e-08), (46.07, 35.85, -9.018e-08), (46.09, 35.09, -8.685e-08), (46.07, 35.15, -8.662e-08), (46.11, 35.09, -9.424e-08), (46.13, 35.09, -9.254e-08), (46.15, 35.09, -8.401e-08), (46.16, 35.1, -4.217e-08), (46.18, 35.11, -7.741e-08), (46.18, 35.12, -7.741e-08), (46.16, 35.11, -8.761e-08), (46.17, 35.11, -5.327e-08), (46.16, 35.13, -6.728e-08), (46.17, 35.17, -8.634e-08), (46.19, 35.19, -9.459e-08), (46.18, 35.11, -4.217e-08), (46.18, 35.12, -4.217e-08), (46.18, 35.18, -5.868e-08), (46.2, 35.19, -6.169e-08), (46.11, 35.23, -9.819e-08), (46.11, 35.25, -9.975e-08), (46.09, 35.36, -6.95e-08), (46.12, 35.34, -6.947e-08), (46.11, 35.35, -8.144e-08), (46.13, 35.23, -9.392e-08), (46.12, 35.25, -7.391e-08), (46.13, 35.27, -9.753e-08), (46.13, 35.31, -9.848e-08), (46.13, 35.33, -8.462e-08), (46.15, 35.23, -8.997e-08), (46.14, 35.28, -6.597e-08), (46.15, 35.29, -8.566e-08), (46.14, 35.31, -6.638e-08), (46.18, 35.22, -7.019e-08), (46.17, 35.23, -8.508e-08), (46.19, 35.21, -8.469e-08), (46.2, 35.2, -3.329e-08), (46.09, 35.7, -8.426e-08), (46.11, 35.7, -8.359e-08), (46.19, 35.71, -1.044e-07), (46.12, 35.84, -7.026e-08), (46.13, 35.69, -8.685e-08), (46.13, 35.83, -8.791e-08), (46.15, 35.69, -9.186e-08), (46.17, 35.8, -8.275e-08), (46.15, 35.81, -9.282e-08), (46.14, 35.82, -5.28e-08), (46.17, 35.69, -8.529e-08), (46.18, 35.7, -5.771e-08), (46.19, 35.8, -7.401e-08), (46.21, 35.71, -8.424e-08), (46.23, 35.73, -9.338e-08), (46.21, 35.81, -8.738e-08), (46.22, 35.72, -5.771e-08), (46.23, 35.81, -9.119e-08), (46.25, 35.73, -8.424e-08), (46.25, 35.81, -1.039e-07), (46.25, 35.82, -6.459e-08), (46.26, 35.74, -5.771e-08), (46.27, 35.75, -9.597e-08), (46.29, 35.83, -9.236e-08), (46.27, 35.83, -8.435e-08), (46.29, 35.75, -8.424e-08), (46.31, 35.77, -9.512e-08), (46.3, 35.76, -5.771e-08), (46.31, 35.82, -8.359e-08), (46.33, 35.77, -7.773e-08), (46.33, 35.79, -9.156e-08), (46.33, 35.81, -9.156e-08), (46.33, 35.82, -7.501e-08), (46.09, 35.85, -9.089e-08), (46.11, 35.85, -8.186e-08), (41.26, 35.45, 3.329e-08), (42.02, 36.76, 3.329e-08), (42.56, 34.56, -3.677e-08), (42.74, 34.46, 3.329e-08), (42.68, 37.26, 3.329e-08), (43.3, 33.86, 3.329e-08), (43.89, 37.22, 8.74e-08), (44.0, 37.3, 3.329e-08), (46.03, 35.58, 3.329e-08), (46.16, 35.15, 7.491e-08)], [], [(1, 2, 0), (3, 6, 2), (7, 8, 6), (10, 4, 5), (12, 17, 11), (13, 17, 12), (15, 18, 14), (27, 1202, 16), (27, 28, 26), (32, 30, 31), (4, 41, 9), (4, 42, 41), (4, 43, 42), (17, 45, 44), (17, 46, 47), (49, 48, 17), (50, 49, 17), (17, 52, 51), (53, 52, 17), (56, 54, 55), (58, 57, 17), (19, 17, 18), (20, 17, 19), (17, 23, 24), (17, 24, 25), (28, 17, 25), (21, 17, 20), (59, 17, 28), (44, 4, 17), (17, 21, 22), (61, 17, 60), (64, 62, 61), (66, 67, 65), (67, 17, 62), (70, 63, 69), (140, 72, 73), (140, 76, 77), (140, 79, 80), (140, 80, 81), (140, 81, 82), (140, 82, 71), (75, 140, 74), (140, 63, 78), (140, 17, 63), (86, 35, 30), (140, 84, 85), (140, 85, 34), (140, 89, 84), (92, 93, 94), (140, 94, 91), (140, 91, 88), (140, 96, 92), (140, 95, 96), (39, 98, 38), (98, 36, 37), (100, 98, 99), (101, 98, 100), (102, 103, 101), (105, 111, 104), (140, 86, 98), (111, 98, 103), (108, 111, 106), (109, 111, 108), (110, 111, 109), (114, 98, 111), (115, 113, 112), (116, 117, 113), (118, 119, 117), (111, 117, 119), (121, 122, 111), (123, 114, 122), (124, 114, 123), (133, 131, 130), (133, 130, 17), (134, 132, 133), (137, 135, 133), (139, 138, 137), (140, 137, 133), (143, 141, 142), (146, 144, 143), (149, 145, 146), (150, 148, 149), (140, 150, 149), (128, 152, 114), (153, 114, 152), (154, 114, 153), (156, 157, 114), (161, 162, 160), (164, 165, 114), (167, 140, 166), (168, 169, 167), (170, 140, 169), (171, 140, 170), (140, 151, 150), (176, 174, 175), (181, 178, 179), (181, 182, 180), (181, 183, 182), (140, 186, 185), (140, 187, 186), (173, 192, 172), (193, 140, 192), (195, 140, 194), (198, 140, 197), (199, 201, 198), (202, 140, 201), (203, 204, 202), (206, 140, 204), (207, 140, 206), (209, 140, 208), (211, 140, 210), (213, 140, 212), (215, 217, 140), (216, 217, 215), (224, 220, 221), (226, 222, 223), (270, 223, 224), (227, 225, 226), (229, 191, 190), (140, 229, 190), (232, 230, 229), (140, 236, 234), (140, 237, 236), (140, 238, 237), (140, 239, 238), (140, 240, 239), (140, 241, 240), (244, 140, 243), (140, 217, 242), (246, 140, 245), (248, 140, 247), (251, 140, 250), (253, 140, 252), (255, 140, 254), (258, 255, 256), (257, 258, 256), (140, 255, 258), (261, 140, 260), (140, 261, 262), (263, 140, 259), (264, 260, 140), (266, 267, 265), (271, 269, 270), (274, 272, 273), (140, 277, 276), (281, 1205, 280), (285, 282, 283), (285, 283, 280), (285, 287, 286), (140, 290, 288), (270, 268, 1204), (295, 140, 293), (296, 297, 295), (299, 140, 297), (300, 140, 299), (1206, 301, 302), (303, 305, 301), (304, 305, 303), (312, 301, 305), (307, 312, 305), (308, 312, 307), (310, 312, 309), (311, 314, 313), (316, 312, 313), (318, 313, 315), (319, 312, 316), (361, 323, 324), (361, 328, 329), (361, 329, 322), (361, 331, 327), (361, 332, 333), (361, 333, 330), (337, 335, 361), (343, 340, 341), (291, 345, 290), (140, 347, 346), (140, 348, 347), (140, 360, 349), (361, 350, 351), (361, 354, 355), (361, 357, 358), (361, 358, 359), (361, 359, 360), (361, 356, 357), (361, 326, 363), (365, 140, 312), (366, 312, 364), (369, 370, 368), (371, 140, 370), (372, 140, 371), (374, 375, 373), (376, 140, 375), (379, 140, 376), (378, 379, 376), (380, 140, 379), (382, 140, 381), (383, 140, 382), (361, 389, 387), (393, 391, 390), (397, 394, 395), (361, 395, 393), (361, 398, 399), (361, 399, 396), (402, 400, 401), (406, 344, 342), (387, 385, 407), (361, 387, 406), (410, 140, 408), (411, 140, 409), (412, 140, 411), (414, 140, 412), (416, 140, 413), (418, 140, 416), (421, 140, 419), (422, 140, 420), (424, 140, 422), (425, 422, 423), (427, 140, 424), (428, 404, 361), (433, 429, 430), (437, 435, 433), (441, 438, 437), (442, 439, 440), (445, 443, 441), (446, 140, 426), (140, 446, 447), (450, 140, 449), (452, 140, 451), (453, 140, 452), (454, 140, 453), (456, 140, 454), (458, 455, 457), (459, 455, 458), (460, 445, 441), (460, 461, 445), (464, 465, 463), (467, 464, 460), (471, 468, 469), (441, 474, 467), (441, 475, 474), (441, 477, 476), (441, 361, 617), (480, 479, 455), (481, 455, 459), (482, 455, 481), (1208, 455, 482), (483, 484, 455), (486, 455, 484), (487, 488, 486), (489, 455, 488), (1209, 455, 490), (492, 455, 491), (495, 492, 494), (497, 455, 496), (498, 455, 497), (499, 455, 498), (501, 455, 499), (502, 499, 500), (504, 505, 503), (512, 505, 507), (508, 512, 507), (510, 508, 509), (518, 514, 515), (522, 609, 521), (608, 526, 523), (441, 527, 478), (441, 529, 528), (530, 529, 441), (441, 533, 532), (441, 534, 535), (441, 537, 536), (441, 539, 538), (441, 540, 539), (547, 511, 543), (553, 544, 545), (553, 542, 441), (547, 518, 515), (548, 518, 547), (518, 548, 549), (518, 549, 550), (551, 518, 550), (555, 552, 553), (553, 546, 542), (617, 553, 441), (561, 480, 558), (564, 560, 480), (568, 479, 560), (572, 569, 570), (557, 569, 573), (574, 557, 573), (577, 575, 576), (579, 580, 578), (581, 557, 575), (581, 575, 580), (582, 557, 581), (583, 584, 582), (455, 563, 559), (590, 501, 587), (455, 591, 588), (593, 501, 590), (455, 595, 592), (596, 593, 594), (589, 598, 595), (599, 602, 598), (603, 605, 602), (520, 607, 524), (608, 520, 516), (609, 516, 508), (611, 607, 608), (608, 613, 612), (615, 613, 608), (553, 616, 608), (608, 518, 556), (608, 556, 554), (608, 554, 553), (618, 617, 140), (620, 140, 557), (586, 621, 585), (622, 557, 621), (626, 557, 625), (627, 557, 626), (629, 627, 626), (632, 557, 631), (634, 636, 557), (635, 636, 634), (625, 557, 636), (639, 636, 637), (639, 637, 638), (640, 625, 639), (642, 640, 641), (643, 625, 640), (644, 625, 643), (646, 625, 644), (647, 625, 645), (650, 651, 649), (654, 661, 653), (661, 655, 656), (661, 656, 652), (658, 661, 657), (659, 661, 658), (671, 661, 659), (671, 665, 664), (669, 616, 553), (673, 674, 672), (675, 679, 674), (676, 679, 675), (677, 679, 676), (671, 674, 679), (681, 671, 680), (773, 618, 619), (684, 619, 620), (687, 686, 685), (690, 686, 687), (692, 620, 557), (694, 620, 693), (695, 620, 694), (697, 620, 695), (702, 698, 699), (705, 700, 620), (707, 702, 703), (701, 709, 706), (713, 620, 702), (714, 685, 684), (620, 716, 701), (719, 710, 711), (717, 720, 716), (723, 557, 628), (724, 557, 723), (725, 692, 557), (730, 557, 724), (557, 733, 732), (557, 738, 736), (729, 738, 557), (737, 740, 739), (741, 668, 671), (742, 741, 671), (745, 743, 744), (671, 744, 742), (750, 748, 749), (752, 751, 750), (756, 753, 754), (756, 754, 671), (757, 756, 671), (760, 758, 756), (761, 759, 760), (763, 837, 762), (765, 762, 683), (768, 762, 766), (764, 767, 762), (772, 617, 618), (774, 773, 619), (619, 776, 774), (777, 619, 775), (619, 779, 776), (785, 619, 777), (789, 619, 691), (789, 790, 619), (792, 791, 790), (793, 794, 792), (797, 619, 791), (800, 791, 795), (802, 619, 796), (804, 797, 798), (806, 802, 796), (775, 619, 801), (807, 801, 619), (810, 805, 802), (811, 807, 808), (813, 775, 801), (760, 815, 761), (760, 817, 815), (816, 818, 760), (816, 819, 818), (757, 820, 816), (757, 821, 820), (757, 824, 822), (757, 826, 825), (757, 828, 827), (757, 829, 828), (832, 833, 831), (839, 671, 837), (838, 835, 832), (838, 836, 835), (840, 838, 671), (840, 841, 838), (842, 843, 840), (847, 845, 763), (848, 837, 845), (849, 846, 845), (851, 837, 848), (852, 848, 846), (854, 850, 851), (855, 837, 853), (859, 837, 855), (860, 856, 857), (863, 856, 860), (865, 837, 862), (866, 864, 837), (867, 837, 865), (868, 837, 864), (768, 763, 762), (683, 872, 765), (771, 874, 683), (771, 876, 874), (877, 763, 870), (683, 879, 875), (882, 763, 877), (880, 883, 879), (884, 881, 882), (880, 885, 883), (887, 880, 683), (880, 889, 888), (892, 887, 683), (899, 894, 895), (617, 900, 898), (901, 893, 894), (904, 683, 893), (906, 905, 617), (907, 683, 904), (906, 910, 905), (912, 683, 907), (914, 913, 912), (921, 918, 919), (617, 922, 903), (617, 924, 923), (933, 617, 772), (930, 617, 933), (932, 931, 927), (932, 927, 617), (945, 925, 772), (934, 916, 932), (935, 617, 930), (925, 939, 933), (940, 934, 932), (941, 932, 617), (941, 617, 935), (948, 932, 941), (951, 919, 934), (951, 934, 940), (954, 953, 950), (957, 618, 955), (960, 618, 788), (962, 959, 961), (618, 959, 964), (967, 964, 966), (968, 618, 964), (971, 618, 968), (972, 618, 970), (975, 618, 972), (977, 973, 974), (980, 978, 844), (671, 981, 980), (671, 982, 981), (985, 671, 979), (984, 986, 983), (991, 984, 987), (990, 993, 989), (994, 990, 984), (995, 984, 991), (994, 997, 990), (987, 998, 996), (994, 1001, 997), (995, 1003, 994), (992, 1005, 999), (1004, 1007, 1003), (1010, 1006, 992), (1014, 992, 1000), (1010, 1015, 1011), (1016, 839, 868), (1018, 1019, 979), (1020, 979, 1019), (1024, 992, 1022), (1026, 1025, 1024), (1028, 992, 1023), (1029, 1000, 1028), (954, 1030, 953), (772, 1031, 954), (772, 1035, 1034), (1047, 1037, 1033), (1041, 1042, 1040), (1046, 1038, 1039), (1037, 1046, 1039), (1050, 1033, 772), (1048, 1053, 1047), (772, 1055, 1049), (772, 1057, 1056), (1058, 772, 1036), (1058, 1059, 1057), (1063, 1061, 1062), (1067, 1065, 1066), (1133, 1069, 1067), (1072, 1071, 772), (1073, 1072, 772), (1076, 1071, 1072), (1077, 1072, 1073), (1079, 1071, 1076), (1080, 1036, 1071), (1084, 1036, 1080), (1086, 618, 958), (1090, 1088, 1089), (1094, 772, 618), (1095, 1094, 618), (1103, 1094, 1095), (1110, 1075, 1094), (1112, 1106, 1107), (1113, 1107, 618), (1088, 1115, 618), (1118, 1117, 1108), (1123, 1113, 1114), (1116, 1125, 1088), (1117, 1127, 1116), (1128, 1126, 1127), (1129, 1108, 1117), (1133, 1134, 1132), (1133, 1137, 1136), (1133, 1141, 1140), (1139, 1145, 1138), (1144, 1147, 1143), (1149, 1133, 1036), (1151, 1082, 1083), (1152, 1150, 1082), (1154, 1133, 1149), (1158, 1150, 1152), (1162, 1156, 1157), (1164, 1133, 1159), (1165, 1144, 1163), (1166, 1144, 1165), (1169, 1167, 1128), (1172, 1117, 1170), (1173, 1171, 1169), (1176, 1117, 1172), (1169, 1178, 1177), (1181, 1183, 1180), (1186, 1181, 1169), (1184, 1186, 1169), (1181, 1188, 1185), (1186, 1189, 1181), (1187, 1190, 1186), (1186, 1192, 1189), (1193, 1194, 1192), (1198, 1193, 1186), (1199, 1186, 1195), (1201, 1117, 1200), (28, 25, 26), (370, 140, 368), (468, 472, 466), (467, 469, 466), (496, 492, 493), (507, 505, 506), (455, 559, 558), (767, 766, 762), (764, 769, 767), (870, 768, 770), (1012, 1010, 992), (1011, 1009, 1010), (1017, 1016, 868), (1046, 1041, 1044), (1046, 1043, 1041), (1046, 1045, 1043), (1051, 1033, 1050), (772, 1049, 1050), (1100, 1095, 618), (1101, 1100, 618), (1096, 1095, 1100), (1097, 1096, 1100), (618, 1102, 1101), (1102, 1099, 1098), (1104, 1103, 1095), (1105, 1094, 1103), (1107, 1099, 1102), (1107, 1102, 618), (1121, 1119, 1122), (1121, 1210, 1119), (1112, 1121, 1122), (1138, 1141, 1133), (1142, 1139, 1133), (1, 3, 2), (3, 7, 6), (7, 9, 8), (7, 4, 9), (10, 11, 4), (11, 17, 4), (13, 18, 17), (15, 19, 18), (27, 26, 1202), (32, 86, 30), (4, 44, 43), (17, 47, 45), (17, 48, 46), (17, 51, 50), (17, 55, 53), (17, 56, 55), (17, 57, 56), (17, 22, 23), (29, 59, 28), (59, 60, 17), (61, 62, 17), (65, 67, 62), (67, 63, 17), (68, 69, 67), (69, 63, 67), (140, 71, 72), (74, 140, 73), (140, 75, 76), (140, 78, 79), (34, 85, 33), (86, 34, 35), (84, 89, 83), (88, 91, 87), (86, 140, 34), (91, 94, 90), (140, 88, 89), (140, 92, 94), (95, 140, 77), (38, 98, 37), (39, 97, 98), (40, 98, 97), (98, 86, 36), (101, 103, 98), (104, 111, 103), (105, 106, 111), (107, 108, 106), (110, 112, 111), (112, 113, 111), (114, 140, 98), (113, 117, 111), (119, 120, 111), (120, 121, 111), (122, 114, 111), (124, 125, 114), (125, 126, 114), (126, 127, 114), (127, 128, 114), (17, 130, 58), (130, 131, 129), (140, 133, 17), (133, 135, 134), (137, 138, 136), (140, 139, 137), (140, 142, 139), (140, 143, 142), (140, 146, 143), (149, 147, 145), (140, 149, 146), (154, 155, 114), (155, 156, 114), (157, 158, 114), (158, 159, 114), (159, 160, 114), (160, 162, 114), (162, 163, 114), (163, 164, 114), (165, 140, 114), (165, 166, 140), (167, 169, 140), (171, 172, 140), (140, 175, 151), (140, 176, 175), (140, 177, 176), (181, 179, 177), (140, 181, 177), (181, 180, 178), (140, 184, 181), (184, 140, 185), (140, 188, 187), (140, 189, 188), (140, 190, 189), (172, 192, 140), (193, 194, 140), (195, 196, 140), (196, 197, 140), (198, 201, 140), (1203, 200, 201), (200, 202, 201), (202, 204, 140), (205, 206, 204), (207, 208, 140), (209, 210, 140), (211, 212, 140), (213, 214, 140), (214, 215, 140), (218, 242, 217), (270, 224, 221), (270, 226, 223), (270, 227, 226), (229, 230, 228), (232, 231, 230), (140, 232, 229), (140, 233, 232), (140, 234, 233), (234, 236, 235), (140, 221, 241), (219, 243, 242), (243, 140, 242), (244, 245, 140), (246, 247, 140), (248, 249, 140), (249, 250, 140), (251, 252, 140), (253, 254, 140), (258, 259, 140), (263, 264, 140), (262, 265, 140), (265, 267, 140), (140, 273, 271), (140, 274, 273), (140, 276, 274), (276, 277, 275), (140, 279, 277), (140, 278, 279), (140, 280, 278), (280, 283, 281), (285, 284, 282), (140, 285, 280), (285, 286, 284), (140, 288, 285), (288, 290, 289), (140, 291, 290), (270, 1204, 227), (140, 271, 270), (140, 270, 221), (267, 292, 140), (292, 293, 140), (294, 295, 293), (295, 297, 140), (298, 299, 297), (300, 301, 140), (1206, 303, 301), (306, 307, 305), (312, 140, 301), (308, 309, 312), (310, 313, 312), (315, 313, 314), (317, 316, 313), (318, 317, 313), (320, 319, 316), (322, 329, 321), (361, 322, 323), (325, 361, 324), (361, 327, 328), (361, 330, 331), (361, 335, 332), (337, 334, 335), (339, 341, 338), (337, 339, 336), (361, 339, 337), (406, 342, 343), (341, 406, 343), (140, 346, 291), (140, 349, 348), (140, 361, 360), (352, 361, 351), (361, 352, 353), (354, 361, 353), (356, 361, 355), (361, 362, 350), (361, 363, 362), (361, 325, 326), (366, 365, 312), (367, 140, 365), (367, 368, 140), (372, 373, 140), (373, 375, 140), (375, 377, 376), (380, 381, 140), (384, 383, 382), (387, 389, 386), (361, 388, 389), (390, 391, 1207), (361, 390, 388), (361, 393, 390), (393, 395, 392), (361, 397, 395), (361, 396, 397), (361, 401, 398), (361, 402, 401), (361, 403, 402), (361, 404, 403), (339, 406, 341), (406, 407, 405), (406, 387, 407), (339, 361, 406), (408, 140, 383), (410, 409, 140), (414, 413, 140), (415, 414, 412), (417, 416, 413), (419, 140, 418), (421, 420, 140), (425, 424, 422), (427, 426, 140), (361, 430, 428), (433, 431, 429), (361, 433, 430), (441, 433, 361), (433, 434, 432), (433, 435, 434), (441, 437, 433), (437, 438, 436), (441, 440, 438), (441, 442, 440), (441, 444, 442), (441, 443, 444), (140, 617, 361), (448, 140, 447), (448, 449, 140), (451, 140, 450), (456, 455, 140), (457, 455, 456), (460, 464, 462), (464, 466, 465), (467, 466, 464), (469, 468, 466), (471, 470, 468), (441, 467, 460), (467, 474, 473), (441, 476, 475), (441, 478, 477), (455, 479, 140), (558, 480, 455), (1208, 483, 455), (485, 486, 484), (486, 488, 455), (489, 490, 455), (1209, 491, 455), (495, 493, 492), (492, 496, 455), (502, 501, 499), (504, 506, 505), (510, 513, 508), (508, 516, 512), (513, 517, 508), (517, 521, 508), (518, 608, 523), (520, 524, 519), (521, 609, 508), (522, 525, 609), (441, 528, 527), (530, 532, 531), (530, 441, 532), (441, 535, 533), (441, 536, 534), (441, 538, 537), (441, 541, 540), (441, 542, 541), (547, 515, 511), (553, 552, 544), (546, 553, 545), (551, 556, 518), (553, 554, 555), (480, 560, 479), (562, 561, 558), (566, 565, 479), (567, 566, 479), (568, 567, 479), (479, 557, 140), (565, 569, 479), (569, 557, 479), (570, 569, 565), (571, 570, 565), (574, 575, 557), (577, 578, 575), (578, 580, 575), (582, 584, 557), (584, 585, 557), (455, 588, 563), (501, 589, 455), (455, 592, 591), (593, 589, 501), (594, 593, 590), (589, 595, 455), (595, 598, 597), (589, 599, 598), (600, 599, 589), (601, 600, 589), (599, 603, 602), (604, 603, 599), (603, 606, 605), (520, 608, 607), (609, 608, 516), (608, 610, 526), (610, 608, 609), (611, 608, 612), (615, 614, 613), (608, 616, 615), (619, 618, 140), (585, 621, 557), (622, 623, 557), (623, 624, 557), (627, 628, 557), (630, 631, 624), (631, 557, 624), (632, 633, 557), (633, 634, 557), (639, 625, 636), (641, 640, 639), (646, 645, 625), (648, 626, 625), (650, 652, 651), (652, 656, 651), (653, 661, 652), (654, 657, 661), (661, 660, 655), (661, 662, 660), (661, 663, 662), (661, 671, 664), (671, 666, 665), (666, 671, 667), (671, 668, 667), (553, 670, 669), (553, 671, 670), (672, 674, 659), (674, 671, 659), (671, 682, 678), (680, 671, 679), (671, 681, 682), (617, 671, 553), (683, 671, 617), (620, 619, 140), (685, 686, 684), (688, 687, 685), (686, 619, 684), (690, 689, 686), (691, 619, 686), (693, 620, 692), (696, 695, 694), (697, 698, 620), (700, 684, 620), (701, 706, 620), (702, 620, 698), (703, 702, 699), (705, 704, 700), (620, 706, 705), (706, 709, 708), (711, 710, 620), (712, 711, 620), (713, 712, 620), (701, 716, 715), (620, 717, 716), (718, 717, 620), (710, 718, 620), (717, 721, 720), (722, 721, 717), (557, 726, 725), (557, 727, 726), (557, 728, 727), (557, 732, 728), (730, 729, 557), (731, 730, 724), (557, 734, 733), (557, 735, 734), (557, 736, 735), (737, 729, 730), (737, 739, 729), (671, 745, 744), (671, 746, 745), (671, 747, 746), (671, 749, 747), (671, 750, 749), (671, 752, 750), (671, 754, 752), (756, 755, 753), (757, 760, 756), (762, 837, 671), (683, 762, 671), (765, 764, 762), (778, 618, 773), (619, 780, 779), (619, 781, 780), (619, 782, 781), (619, 783, 782), (784, 783, 619), (785, 784, 619), (778, 786, 618), (786, 787, 618), (787, 788, 618), (790, 791, 619), (792, 794, 791), (794, 795, 791), (797, 796, 619), (798, 797, 791), (800, 799, 791), (804, 803, 797), (802, 805, 619), (808, 807, 619), (809, 808, 619), (805, 809, 619), (813, 812, 775), (761, 815, 814), (757, 816, 760), (760, 818, 817), (757, 822, 821), (822, 824, 823), (757, 825, 824), (757, 827, 826), (757, 830, 829), (757, 831, 830), (757, 832, 831), (832, 835, 834), (838, 832, 757), (671, 838, 757), (671, 842, 840), (842, 980, 844), (671, 980, 842), (845, 837, 763), (846, 848, 845), (851, 850, 837), (850, 853, 837), (857, 856, 837), (858, 857, 837), (859, 858, 837), (861, 860, 857), (862, 837, 856), (867, 866, 837), (868, 839, 837), (869, 868, 864), (768, 870, 763), (765, 872, 871), (683, 873, 872), (683, 874, 873), (683, 875, 771), (875, 879, 878), (683, 880, 879), (882, 881, 763), (880, 888, 886), (880, 890, 889), (891, 890, 880), (887, 891, 880), (894, 893, 683), (895, 894, 683), (896, 895, 683), (897, 896, 683), (683, 898, 897), (683, 617, 898), (902, 901, 894), (617, 905, 900), (908, 907, 904), (905, 910, 909), (617, 911, 906), (903, 911, 617), (912, 913, 683), (913, 892, 683), (915, 914, 912), (921, 920, 918), (617, 923, 922), (927, 928, 926), (617, 927, 924), (925, 933, 772), (927, 929, 928), (927, 931, 929), (934, 917, 916), (936, 935, 930), (933, 938, 937), (933, 939, 938), (942, 941, 935), (925, 944, 943), (925, 945, 944), (946, 940, 932), (947, 946, 932), (948, 947, 932), (949, 948, 941), (951, 921, 919), (952, 951, 940), (772, 954, 950), (772, 950, 945), (957, 956, 618), (958, 618, 956), (960, 959, 618), (960, 961, 959), (961, 963, 962), (965, 959, 962), (966, 964, 959), (969, 968, 964), (971, 970, 618), (974, 973, 618), (975, 974, 618), (976, 975, 972), (973, 955, 618), (979, 671, 839), (671, 983, 982), (671, 984, 983), (985, 987, 671), (990, 988, 984), (987, 984, 671), (988, 990, 989), (992, 987, 985), (995, 994, 984), (987, 999, 998), (987, 992, 999), (994, 1002, 1001), (995, 1004, 1003), (992, 1006, 1005), (1004, 1008, 1007), (1010, 1009, 1006), (1012, 1013, 1010), (1014, 1012, 992), (1020, 985, 979), (985, 1021, 992), (1021, 1022, 992), (1024, 1023, 992), (1025, 1023, 1024), (1026, 1027, 1025), (1028, 1000, 992), (772, 1032, 1031), (772, 1034, 1032), (772, 1037, 1035), (1033, 1037, 772), (1041, 1043, 1042), (1046, 1044, 1038), (1037, 1047, 1046), (1033, 1048, 1047), (1047, 1053, 1052), (1050, 1054, 1051), (772, 1056, 1055), (772, 1058, 1057), (1036, 1133, 1060), (1133, 1062, 1060), (1133, 1063, 1062), (1133, 1064, 1063), (1133, 1066, 1064), (1133, 1067, 1066), (1067, 1069, 1068), (1133, 1070, 1069), (1071, 1036, 772), (1074, 1073, 772), (1075, 1074, 772), (1081, 1080, 1071), (1082, 1150, 1036), (1083, 1082, 1036), (1084, 1083, 1036), (1085, 1087, 618), (1086, 1085, 618), (1087, 1088, 618), (1087, 1089, 1088), (1090, 1091, 1088), (1091, 1092, 1088), (1092, 1093, 1088), (1094, 1075, 772), (1093, 1117, 1088), (1075, 1109, 1078), (1110, 1109, 1075), (1112, 1111, 1106), (1113, 1112, 1107), (1114, 1113, 618), (1115, 1114, 618), (1117, 1116, 1088), (1112, 1122, 1111), (1088, 1125, 1124), (1117, 1128, 1127), (1108, 1130, 1118), (1118, 1131, 1117), (1070, 1133, 1132), (1133, 1135, 1134), (1135, 1133, 1136), (1133, 1140, 1137), (1139, 1138, 1133), (1211, 1142, 1133), (1133, 1143, 1211), (1133, 1144, 1143), (1139, 1146, 1145), (1150, 1149, 1036), (1153, 1152, 1082), (1150, 1156, 1155), (1157, 1156, 1150), (1158, 1157, 1150), (1159, 1133, 1154), (1156, 1161, 1160), (1162, 1161, 1156), (1163, 1144, 1133), (1164, 1163, 1133), (1166, 1148, 1144), (1169, 1168, 1167), (1117, 1169, 1128), (1169, 1171, 1168), (1174, 1169, 1117), (1175, 1174, 1117), (1176, 1175, 1117), (1173, 1169, 1177), (1179, 1169, 1174), (1169, 1181, 1180), (1179, 1182, 1169), (1182, 1184, 1169), (1181, 1189, 1188), (1187, 1191, 1190), (1186, 1193, 1192), (1195, 1186, 1190), (1193, 1197, 1196), (1198, 1197, 1193), (1199, 1198, 1186), (1131, 1200, 1117), (1201, 1170, 1117)])
me_mesh.update()

# ---- objects
ob_mycurve = bpy.data.objects.new('myCurve', me_mesh)

# ---- transforms, parenting, visibility, modifiers, constraints
ob_mycurve.location = (0.0, 0.0, 0.0)
_m = ob_mycurve.modifiers.new('Auto Smooth', 'NODES')
_m.node_group = ng_auto_smooth
_gi = [s.identifier for s in ng_auto_smooth.interface.items_tree if s.item_type == 'SOCKET' and s.in_out == 'INPUT']
_m[_gi[1]] = 3.142  # Angle

# ---- collection membership
scene.collection.objects.link(ob_mycurve)

# ---- scene / render settings (as saved in the file)
scene.frame_start = 1; scene.frame_end = 250; scene.frame_set(1)
scene.render.engine = 'BLENDER_EEVEE_NEXT'
scene.cycles.sampling_pattern = 'TABULATED_SOBOL'
scene.cycles.use_light_tree = False
scene.view_settings.view_transform = 'Filmic'
bpy.context.view_layer.update()

# ---- added for rendering (the .blend has no active camera and no usable light): camera, sun
cam_auto = bpy.data.cameras.new('AutoCamera')
cam_auto.lens = 50.0
cam_auto.sensor_width = 36.0
cam_auto.clip_end = 1000.0
ob_auto_camera = bpy.data.objects.new('AutoCamera', cam_auto)
scene.collection.objects.link(ob_auto_camera)
ob_auto_camera.location = (49.9462, 27.8133, 4.93929)
ob_auto_camera.rotation_euler = (1.09748, -7.21219e-08, 0.694738)
scene.camera = ob_auto_camera
light_auto_sun = bpy.data.lights.new('AutoSun', 'SUN')
light_auto_sun.energy = 3.0
light_auto_sun.angle = 0.0523599
ob_auto_sun = bpy.data.objects.new('AutoSun', light_auto_sun)
scene.collection.objects.link(ob_auto_sun)
ob_auto_sun.rotation_euler = (0.872665, 0.174533, 0.523599)
bpy.context.view_layer.update()
